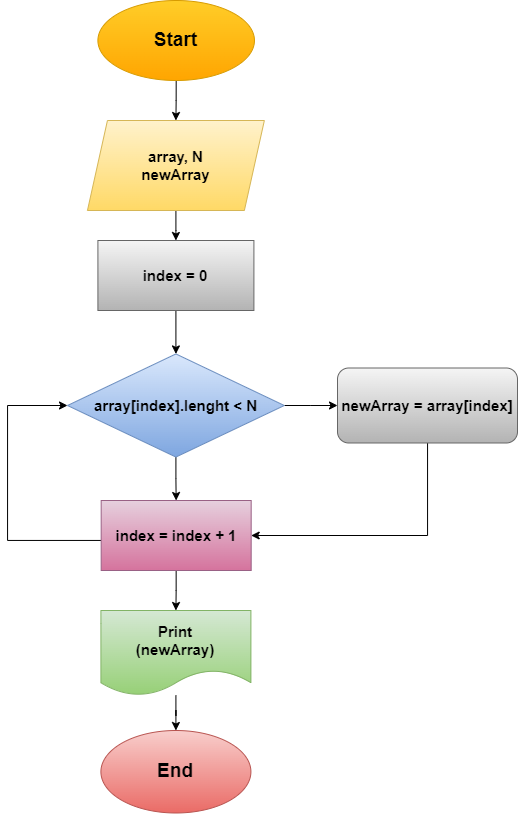

The diagram above was exported from draw.io. Its source (the exported page's mxGraphModel, read from the mxfile embedded in the PNG):
<mxGraphModel dx="1687" dy="889" grid="1" gridSize="10" guides="1" tooltips="1" connect="1" arrows="1" fold="1" page="1" pageScale="1" pageWidth="827" pageHeight="1169" math="0" shadow="0">
  <root>
    <mxCell id="XNf8armhYk-ig_S8RLpo-0" />
    <mxCell id="XNf8armhYk-ig_S8RLpo-1" parent="XNf8armhYk-ig_S8RLpo-0" />
    <mxCell id="XNf8armhYk-ig_S8RLpo-2" value="" style="edgeStyle=orthogonalEdgeStyle;rounded=0;orthogonalLoop=1;jettySize=auto;html=1;fontSize=19;" parent="XNf8armhYk-ig_S8RLpo-1" source="XNf8armhYk-ig_S8RLpo-3" target="XNf8armhYk-ig_S8RLpo-5" edge="1">
      <mxGeometry relative="1" as="geometry" />
    </mxCell>
    <mxCell id="XNf8armhYk-ig_S8RLpo-3" value="&lt;span style=&quot;font-size: 19px;&quot;&gt;&lt;b&gt;Start&lt;/b&gt;&lt;/span&gt;" style="ellipse;whiteSpace=wrap;html=1;fillColor=#ffcd28;gradientColor=#ffa500;strokeColor=#d79b00;" parent="XNf8armhYk-ig_S8RLpo-1" vertex="1">
      <mxGeometry x="280.40999999999997" y="60" width="156.55" height="80" as="geometry" />
    </mxCell>
    <mxCell id="XNf8armhYk-ig_S8RLpo-4" value="" style="edgeStyle=orthogonalEdgeStyle;rounded=0;orthogonalLoop=1;jettySize=auto;html=1;fontSize=19;" parent="XNf8armhYk-ig_S8RLpo-1" source="XNf8armhYk-ig_S8RLpo-5" target="XNf8armhYk-ig_S8RLpo-7" edge="1">
      <mxGeometry relative="1" as="geometry" />
    </mxCell>
    <mxCell id="XNf8armhYk-ig_S8RLpo-5" value="&lt;b&gt;&lt;font style=&quot;font-size: 15px;&quot;&gt;array, N&lt;br&gt;newArray&lt;br&gt;&lt;/font&gt;&lt;/b&gt;" style="shape=parallelogram;perimeter=parallelogramPerimeter;whiteSpace=wrap;html=1;fixedSize=1;fillColor=#fff2cc;gradientColor=#ffd966;strokeColor=#d6b656;" parent="XNf8armhYk-ig_S8RLpo-1" vertex="1">
      <mxGeometry x="269.95" y="180" width="176.91" height="90" as="geometry" />
    </mxCell>
    <mxCell id="bznk2_fV96sCV-BPW9RF-5" value="" style="edgeStyle=orthogonalEdgeStyle;rounded=0;orthogonalLoop=1;jettySize=auto;html=1;" edge="1" parent="XNf8armhYk-ig_S8RLpo-1" source="XNf8armhYk-ig_S8RLpo-7" target="_O79OGf0JcTbCd3u69b7-4">
      <mxGeometry relative="1" as="geometry" />
    </mxCell>
    <mxCell id="XNf8armhYk-ig_S8RLpo-7" value="&lt;b style=&quot;font-size: 15px;&quot;&gt;index = 0&lt;br&gt;&lt;/b&gt;" style="whiteSpace=wrap;html=1;fillColor=#f5f5f5;gradientColor=#b3b3b3;strokeColor=#666666;" parent="XNf8armhYk-ig_S8RLpo-1" vertex="1">
      <mxGeometry x="280.40999999999997" y="300" width="156" height="70" as="geometry" />
    </mxCell>
    <mxCell id="bznk2_fV96sCV-BPW9RF-7" value="" style="edgeStyle=orthogonalEdgeStyle;rounded=0;orthogonalLoop=1;jettySize=auto;html=1;" edge="1" parent="XNf8armhYk-ig_S8RLpo-1" source="XNf8armhYk-ig_S8RLpo-24" target="XNf8armhYk-ig_S8RLpo-28">
      <mxGeometry relative="1" as="geometry" />
    </mxCell>
    <mxCell id="bznk2_fV96sCV-BPW9RF-11" style="edgeStyle=orthogonalEdgeStyle;rounded=0;orthogonalLoop=1;jettySize=auto;html=1;entryX=0;entryY=0.5;entryDx=0;entryDy=0;" edge="1" parent="XNf8armhYk-ig_S8RLpo-1" source="XNf8armhYk-ig_S8RLpo-24" target="_O79OGf0JcTbCd3u69b7-4">
      <mxGeometry relative="1" as="geometry">
        <Array as="points">
          <mxPoint x="190" y="600" />
          <mxPoint x="190" y="465" />
        </Array>
      </mxGeometry>
    </mxCell>
    <mxCell id="XNf8armhYk-ig_S8RLpo-24" value="&lt;span style=&quot;font-size: 15px;&quot;&gt;&lt;b&gt;index = index + 1&lt;/b&gt;&lt;/span&gt;" style="whiteSpace=wrap;html=1;fillColor=#e6d0de;gradientColor=#d5739d;strokeColor=#996185;" parent="XNf8armhYk-ig_S8RLpo-1" vertex="1">
      <mxGeometry x="283.68" y="560" width="150" height="70" as="geometry" />
    </mxCell>
    <mxCell id="9UU1nkB9wbTaC0WQ8EDu-1" value="" style="edgeStyle=orthogonalEdgeStyle;rounded=0;orthogonalLoop=1;jettySize=auto;html=1;fontSize=15;" parent="XNf8armhYk-ig_S8RLpo-1" source="XNf8armhYk-ig_S8RLpo-28" target="XNf8armhYk-ig_S8RLpo-29" edge="1">
      <mxGeometry relative="1" as="geometry" />
    </mxCell>
    <mxCell id="XNf8armhYk-ig_S8RLpo-28" value="&lt;span style=&quot;font-size: 15px;&quot;&gt;&lt;b&gt;Print&lt;br&gt;(newArray)&lt;br&gt;&lt;/b&gt;&lt;/span&gt;" style="shape=document;whiteSpace=wrap;html=1;boundedLbl=1;fillColor=#d5e8d4;gradientColor=#97d077;strokeColor=#82b366;" parent="XNf8armhYk-ig_S8RLpo-1" vertex="1">
      <mxGeometry x="283.40999999999997" y="670" width="150" height="85" as="geometry" />
    </mxCell>
    <mxCell id="XNf8armhYk-ig_S8RLpo-29" value="&lt;b&gt;&lt;font style=&quot;font-size: 19px;&quot;&gt;End&lt;/font&gt;&lt;/b&gt;" style="ellipse;whiteSpace=wrap;html=1;fillColor=#f8cecc;gradientColor=#ea6b66;strokeColor=#b85450;" parent="XNf8armhYk-ig_S8RLpo-1" vertex="1">
      <mxGeometry x="283.41" y="790" width="150" height="82.5" as="geometry" />
    </mxCell>
    <mxCell id="bznk2_fV96sCV-BPW9RF-6" value="" style="edgeStyle=orthogonalEdgeStyle;rounded=0;orthogonalLoop=1;jettySize=auto;html=1;" edge="1" parent="XNf8armhYk-ig_S8RLpo-1" source="_O79OGf0JcTbCd3u69b7-4" target="XNf8armhYk-ig_S8RLpo-24">
      <mxGeometry relative="1" as="geometry" />
    </mxCell>
    <mxCell id="bznk2_fV96sCV-BPW9RF-9" value="" style="edgeStyle=orthogonalEdgeStyle;rounded=0;orthogonalLoop=1;jettySize=auto;html=1;" edge="1" parent="XNf8armhYk-ig_S8RLpo-1" source="_O79OGf0JcTbCd3u69b7-4" target="bznk2_fV96sCV-BPW9RF-8">
      <mxGeometry relative="1" as="geometry" />
    </mxCell>
    <mxCell id="_O79OGf0JcTbCd3u69b7-4" value="&lt;b style=&quot;border-color: var(--border-color); font-size: 12px;&quot;&gt;&lt;font style=&quot;border-color: var(--border-color); font-size: 15px;&quot;&gt;array[index].lenght &amp;lt; N&lt;/font&gt;&lt;/b&gt;" style="rhombus;whiteSpace=wrap;html=1;fontSize=15;align=center;fillColor=#dae8fc;strokeColor=#6c8ebf;gradientColor=#7ea6e0;" parent="XNf8armhYk-ig_S8RLpo-1" vertex="1">
      <mxGeometry x="250" y="413.44" width="216.81" height="103.12" as="geometry" />
    </mxCell>
    <mxCell id="bznk2_fV96sCV-BPW9RF-14" style="edgeStyle=orthogonalEdgeStyle;rounded=0;orthogonalLoop=1;jettySize=auto;html=1;entryX=1;entryY=0.5;entryDx=0;entryDy=0;" edge="1" parent="XNf8armhYk-ig_S8RLpo-1" source="bznk2_fV96sCV-BPW9RF-8" target="XNf8armhYk-ig_S8RLpo-24">
      <mxGeometry relative="1" as="geometry">
        <Array as="points">
          <mxPoint x="610" y="595" />
        </Array>
      </mxGeometry>
    </mxCell>
    <mxCell id="bznk2_fV96sCV-BPW9RF-8" value="&lt;b style=&quot;border-color: var(--border-color); font-size: 15px;&quot;&gt;newArray = array[index]&lt;/b&gt;" style="rounded=1;whiteSpace=wrap;html=1;fillColor=#f5f5f5;strokeColor=#666666;gradientColor=#b3b3b3;" vertex="1" parent="XNf8armhYk-ig_S8RLpo-1">
      <mxGeometry x="520" y="427.5" width="180" height="75" as="geometry" />
    </mxCell>
  </root>
</mxGraphModel>